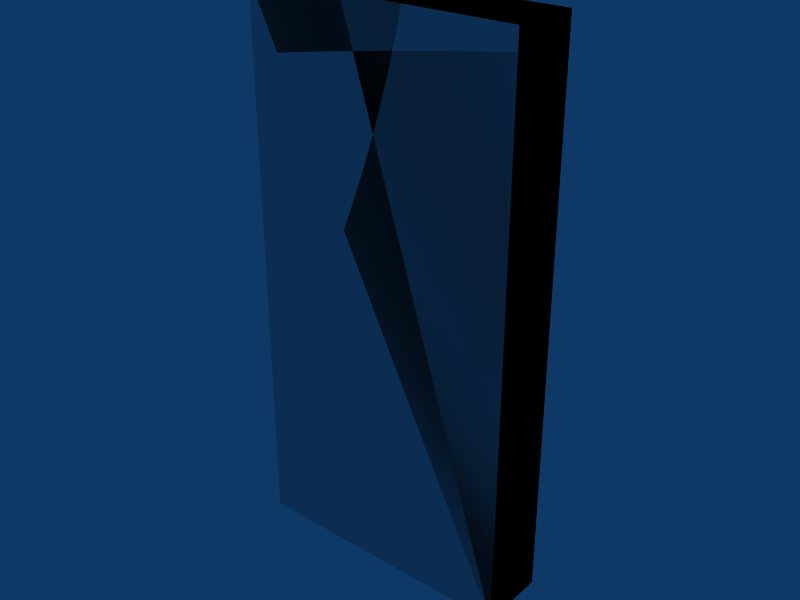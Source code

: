 # Source: box-2x05x4.blend  (saved by Blender 2.49.2; exported with 4.5.12 LTS)
import bpy
from mathutils import Matrix  # noqa: F401  (used for matrix-valued properties, if any)

bpy.ops.wm.read_factory_settings(use_empty=True)
scene = bpy.context.scene
scene.name = 'Scene'

# ---- collections
col_collection_1 = bpy.data.collections.new('Collection 1'); scene.collection.children.link(col_collection_1)

# ---- materials (node trees are filled in below, after node groups)
mat_concrete = bpy.data.materials.new('Concrete')

# ---- material node trees

# ---- world
world_world = bpy.data.worlds.new('World'); scene.world = world_world
world_world.color = (0.05656, 0.2208, 0.4)
world_world.use_sun_shadow = False
world_world.sun_shadow_jitter_overblur = 0.0
world_world.cycles.sampling_method = 'MANUAL'
world_world.cycles.sample_map_resolution = 256

# ---- meshes
me_cube_002 = bpy.data.meshes.new('Cube.002')
me_cube_002.from_pydata([(2.0, 0.5, 0.0), (2.0, 0.0, 0.0), (-2.98e-08, 4.47e-08, 0.0), (8.941e-08, 0.5, 0.0), (2.0, 0.5, 4.0), (2.0, -1.49e-07, 4.0), (-8.941e-08, 8.941e-08, 4.0), (1.49e-08, 0.5, 4.0), (1.49e-08, 0.5, 4.0), (-8.941e-08, 8.941e-08, 4.0), (2.0, -1.49e-07, 4.0), (2.0, 0.5, 4.0), (8.941e-08, 0.5, 0.0), (-2.98e-08, 4.47e-08, 0.0), (2.0, 0.0, 0.0), (2.0, 0.5, 0.0), (1.49e-08, 0.5, 4.0), (-8.941e-08, 8.941e-08, 4.0), (2.0, -1.49e-07, 4.0), (2.0, 0.5, 4.0), (8.941e-08, 0.5, 0.0), (-2.98e-08, 4.47e-08, 0.0), (2.0, 0.0, 0.0), (2.0, 0.5, 0.0)], [], [(0, 4, 5, 1), (2, 6, 7, 3), (11, 8, 9, 10), (15, 14, 13, 12), (19, 23, 20, 16), (22, 18, 17, 21)])
_uv = me_cube_002.uv_layers.new(name='UVTex')
_uv.uv.foreach_set('vector', [0.5, 0.0, 0.5, 4.0, 0.0, 4.0, 1.49e-07, 0.0, 14.5, 16.0, 14.5, 20.0, 14.0, 20.0, 14.0, 16.0, 4.0, 6.5, 2.0, 6.5, 2.0, 6.0, 4.0, 6.0, 6.0, 8.5, 6.0, 8.0, 8.0, 8.0, 8.0, 8.5, 16.0, 26.0, 16.0, 22.0, 18.0, 22.0, 18.0, 26.0, 12.0, 10.0, 12.0, 14.0, 10.0, 14.0, 10.0, 10.0])
me_cube_002.materials.append(mat_concrete)
me_cube_002.use_remesh_preserve_volume = False
me_cube_002.use_remesh_preserve_attributes = False
me_cube_002.use_mirror_vertex_groups = False
me_cube_002.update()
me_cube_001 = bpy.data.meshes.new('Cube.001')
me_cube_001.from_pydata([(2.0, 0.5, 0.0), (2.0, 0.0, 0.0), (-5.96e-08, 8.941e-08, 0.0), (1.788e-07, 0.5, 0.0), (2.0, 0.5, 4.0), (2.0, -2.98e-07, 4.0), (-1.788e-07, 1.788e-07, 4.0), (2.98e-08, 0.5, 4.0)], [], [(0, 1, 2, 3), (4, 7, 6, 5), (0, 4, 5, 1), (1, 5, 6, 2), (2, 6, 7, 3), (4, 0, 3, 7)])
me_cube_001.use_remesh_preserve_volume = False
me_cube_001.use_remesh_preserve_attributes = False
me_cube_001.use_mirror_vertex_groups = False
me_cube_001.update()

# ---- objects
ob_cube_002 = bpy.data.objects.new('Cube.002', me_cube_002)
ob_cube_001 = bpy.data.objects.new('Cube.001', me_cube_001)

# ---- transforms, parenting, visibility, modifiers, constraints
ob_cube_002.location = (0.0, 0.0, 0.0)
ob_cube_002.lock_rotations_4d = False
ob_cube_002.empty_display_type = 'ARROWS'
ob_cube_002.lineart.crease_threshold = 0.0
ob_cube_001.location = (0.0, 0.0, 0.0)
ob_cube_001.lock_rotations_4d = False
ob_cube_001.empty_display_type = 'ARROWS'
ob_cube_001.display_type = 'WIRE'
ob_cube_001.lineart.crease_threshold = 0.0

# ---- collection membership
col_collection_1.objects.link(ob_cube_002)
col_collection_1.objects.link(ob_cube_001)

# ---- scene / render settings (as saved in the file)
scene.frame_start = 1; scene.frame_end = 30; scene.frame_set(1)
scene.render.engine = 'BLENDER_EEVEE_NEXT'
scene.render.image_settings.file_format = 'JPEG'
scene.render.image_settings.color_mode = 'RGB'
scene.render.image_settings.compression = 90
scene.render.resolution_x = 800
scene.render.resolution_y = 600
scene.render.pixel_aspect_x = 100.0
scene.render.pixel_aspect_y = 100.0
scene.render.fps = 25
scene.render.dither_intensity = 0.0
scene.render.use_compositing = False
scene.render.use_sequencer = False
scene.render.bake_margin = 2
scene.render.bake_bias = 0.0
scene.render.use_stamp_time = False
scene.render.use_stamp_date = False
scene.render.use_stamp_frame = False
scene.render.use_stamp_camera = False
scene.render.use_stamp_scene = False
scene.render.use_stamp_filename = False
scene.render.use_stamp_render_time = False
scene.render.stamp_font_size = 0
scene.cycles.use_denoising = False
scene.cycles.samples = 10
scene.cycles.sampling_pattern = 'TABULATED_SOBOL'
scene.cycles.light_sampling_threshold = 0.0
scene.cycles.use_adaptive_sampling = False
scene.cycles.use_light_tree = False
scene.cycles.blur_glossy = 0.0
scene.cycles.volume_bounces = 1
scene.cycles.pixel_filter_type = 'GAUSSIAN'
scene.cycles.sample_clamp_indirect = 0.0
scene.view_settings.view_transform = 'Raw'
bpy.context.view_layer.update()

# ---- added for rendering (the .blend has no active camera): camera
cam_auto = bpy.data.cameras.new('AutoCamera')
cam_auto.lens = 50.0
cam_auto.sensor_width = 36.0
cam_auto.clip_end = 1000.0
ob_auto_camera = bpy.data.objects.new('AutoCamera', cam_auto)
scene.collection.objects.link(ob_auto_camera)
ob_auto_camera.location = (5.16351, -4.74621, 5.33081)
ob_auto_camera.rotation_euler = (1.09748, -7.21219e-08, 0.694738)
scene.camera = ob_auto_camera
bpy.context.view_layer.update()
